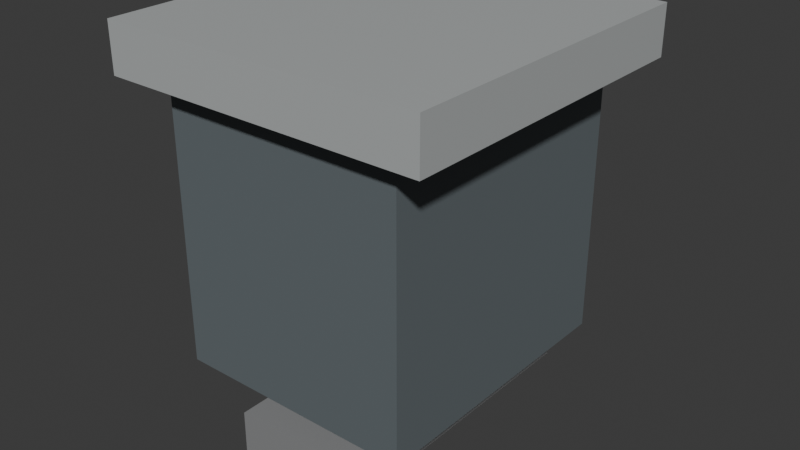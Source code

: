 # Source: lanterna.blend  (saved by Blender 5.2.45; exported with 4.5.12 LTS)
import bpy
from mathutils import Matrix  # noqa: F401  (used for matrix-valued properties, if any)

bpy.ops.wm.read_factory_settings(use_empty=True)
scene = bpy.context.scene
scene.name = 'Scene'

# ---- collections
col_collection = bpy.data.collections.new('Collection'); scene.collection.children.link(col_collection)

# ---- materials (node trees are filled in below, after node groups)
mat_black = bpy.data.materials.new('black')
mat_black.diffuse_color = (0.1333, 0.1569, 0.1686, 1.0)
mat_label = bpy.data.materials.new('label')
mat_label.diffuse_color = (0.9098, 0.8392, 0.6902, 1.0)
mat_steel = bpy.data.materials.new('steel')
mat_steel.diffuse_color = (0.2196, 0.2627, 0.2941, 1.0)
mat_wear = bpy.data.materials.new('wear')
mat_wear.diffuse_color = (0.4392, 0.4588, 0.4588, 1.0)
mat_grip = bpy.data.materials.new('grip')
mat_grip.diffuse_color = (0.2588, 0.2627, 0.2667, 1.0)

# ---- material node trees
mat_black.use_nodes = True; mat_black.node_tree.nodes.clear()
_N = mat_black.node_tree.nodes; _L = mat_black.node_tree.links
n0 = _N.new('ShaderNodeBsdfPrincipled'); n0.name = 'Principled BSDF'; n0.location = (-200, 100)
n0.inputs[0].default_value = (0.1333, 0.1569, 0.1686, 1.0)
n0.inputs[10].default_value = 0.005
n1 = _N.new('ShaderNodeOutputMaterial'); n1.name = 'Material Output'; n1.location = (200, 100)
_L.new(n0.outputs[0], n1.inputs[0])
n1.is_active_output = True
mat_label.use_nodes = True; mat_label.node_tree.nodes.clear()
_N = mat_label.node_tree.nodes; _L = mat_label.node_tree.links
n0 = _N.new('ShaderNodeBsdfPrincipled'); n0.name = 'Principled BSDF'; n0.location = (-200, 100)
n0.inputs[0].default_value = (0.9098, 0.8392, 0.6902, 1.0)
n0.inputs[10].default_value = 0.005
n1 = _N.new('ShaderNodeOutputMaterial'); n1.name = 'Material Output'; n1.location = (200, 100)
_L.new(n0.outputs[0], n1.inputs[0])
n1.is_active_output = True
mat_steel.use_nodes = True; mat_steel.node_tree.nodes.clear()
_N = mat_steel.node_tree.nodes; _L = mat_steel.node_tree.links
n0 = _N.new('ShaderNodeBsdfPrincipled'); n0.name = 'Principled BSDF'; n0.location = (-200, 100)
n0.inputs[0].default_value = (0.2196, 0.2627, 0.2941, 1.0)
n0.inputs[10].default_value = 0.005
n1 = _N.new('ShaderNodeOutputMaterial'); n1.name = 'Material Output'; n1.location = (200, 100)
_L.new(n0.outputs[0], n1.inputs[0])
n1.is_active_output = True
mat_wear.use_nodes = True; mat_wear.node_tree.nodes.clear()
_N = mat_wear.node_tree.nodes; _L = mat_wear.node_tree.links
n0 = _N.new('ShaderNodeBsdfPrincipled'); n0.name = 'Principled BSDF'; n0.location = (-200, 100)
n0.inputs[0].default_value = (0.4392, 0.4588, 0.4588, 1.0)
n0.inputs[10].default_value = 0.005
n1 = _N.new('ShaderNodeOutputMaterial'); n1.name = 'Material Output'; n1.location = (200, 100)
_L.new(n0.outputs[0], n1.inputs[0])
n1.is_active_output = True
mat_grip.use_nodes = True; mat_grip.node_tree.nodes.clear()
_N = mat_grip.node_tree.nodes; _L = mat_grip.node_tree.links
n0 = _N.new('ShaderNodeBsdfPrincipled'); n0.name = 'Principled BSDF'; n0.location = (-200, 100)
n0.inputs[0].default_value = (0.2588, 0.2627, 0.2667, 1.0)
n0.inputs[10].default_value = 0.005
n1 = _N.new('ShaderNodeOutputMaterial'); n1.name = 'Material Output'; n1.location = (200, 100)
_L.new(n0.outputs[0], n1.inputs[0])
n1.is_active_output = True

# ---- world
world_world = bpy.data.worlds.new('World'); scene.world = world_world
world_world.use_nodes = True; world_world.node_tree.nodes.clear()
_N = world_world.node_tree.nodes; _L = world_world.node_tree.links
n0 = _N.new('ShaderNodeOutputWorld'); n0.name = 'World Output'; n0.location = (200, 100)
n1 = _N.new('ShaderNodeBackground'); n1.name = 'Background'; n1.location = (-200, 100)
n1.inputs[0].default_value = (0.05088, 0.05088, 0.05088, 1.0)
_L.new(n1.outputs[0], n0.inputs[0])
n0.is_active_output = True
world_world.color = (0.05088, 0.05088, 0.05088)
world_world.sun_shadow_jitter_overblur = 0.0

# ---- meshes
me_cube_089 = bpy.data.meshes.new('Cube.089')
me_cube_089.from_pydata([(-3.0, -3.5, -3.5), (-3.0, -3.5, 3.5), (-3.0, 3.5, -3.5), (-3.0, 3.5, 3.5), (3.0, -3.5, -3.5), (3.0, -3.5, 3.5), (3.0, 3.5, -3.5), (3.0, 3.5, 3.5)], [], [(0, 1, 3, 2), (2, 3, 7, 6), (6, 7, 5, 4), (4, 5, 1, 0), (2, 6, 4, 0), (7, 3, 1, 5)])
_uv = me_cube_089.uv_layers.new(name='UVMap')
_uv.uv.foreach_set('vector', [0.375, 0.0, 0.625, 0.0, 0.625, 0.25, 0.375, 0.25, 0.375, 0.25, 0.625, 0.25, 0.625, 0.5, 0.375, 0.5, 0.375, 0.5, 0.625, 0.5, 0.625, 0.75, 0.375, 0.75, 0.375, 0.75, 0.625, 0.75, 0.625, 1.0, 0.375, 1.0, 0.125, 0.5, 0.375, 0.5, 0.375, 0.75, 0.125, 0.75, 0.625, 0.5, 0.875, 0.5, 0.875, 0.75, 0.625, 0.75])
me_cube_089.materials.append(mat_black)
me_cube_089.update()
me_cube_090 = bpy.data.meshes.new('Cube.090')
me_cube_090.from_pydata([(-2.2, -0.3, -1.6), (-2.2, -0.3, 1.6), (-2.2, 0.3, -1.6), (-2.2, 0.3, 1.6), (2.2, -0.3, -1.6), (2.2, -0.3, 1.6), (2.2, 0.3, -1.6), (2.2, 0.3, 1.6)], [], [(0, 1, 3, 2), (2, 3, 7, 6), (6, 7, 5, 4), (4, 5, 1, 0), (2, 6, 4, 0), (7, 3, 1, 5)])
_uv = me_cube_090.uv_layers.new(name='UVMap')
_uv.uv.foreach_set('vector', [0.375, 0.0, 0.625, 0.0, 0.625, 0.25, 0.375, 0.25, 0.375, 0.25, 0.625, 0.25, 0.625, 0.5, 0.375, 0.5, 0.375, 0.5, 0.625, 0.5, 0.625, 0.75, 0.375, 0.75, 0.375, 0.75, 0.625, 0.75, 0.625, 1.0, 0.375, 1.0, 0.125, 0.5, 0.375, 0.5, 0.375, 0.75, 0.125, 0.75, 0.625, 0.5, 0.875, 0.5, 0.875, 0.75, 0.625, 0.75])
me_cube_090.materials.append(mat_label)
me_cube_090.update()
me_cube_091 = bpy.data.meshes.new('Cube.091')
me_cube_091.from_pydata([(-0.55, -0.6, -2.15), (-0.55, -0.6, 2.15), (-0.55, 0.6, -2.15), (-0.55, 0.6, 2.15), (0.55, -0.6, -2.15), (0.55, -0.6, 2.15), (0.55, 0.6, -2.15), (0.55, 0.6, 2.15)], [], [(0, 1, 3, 2), (2, 3, 7, 6), (6, 7, 5, 4), (4, 5, 1, 0), (2, 6, 4, 0), (7, 3, 1, 5)])
_uv = me_cube_091.uv_layers.new(name='UVMap')
_uv.uv.foreach_set('vector', [0.375, 0.0, 0.625, 0.0, 0.625, 0.25, 0.375, 0.25, 0.375, 0.25, 0.625, 0.25, 0.625, 0.5, 0.375, 0.5, 0.375, 0.5, 0.625, 0.5, 0.625, 0.75, 0.375, 0.75, 0.375, 0.75, 0.625, 0.75, 0.625, 1.0, 0.375, 1.0, 0.125, 0.5, 0.375, 0.5, 0.375, 0.75, 0.125, 0.75, 0.625, 0.5, 0.875, 0.5, 0.875, 0.75, 0.625, 0.75])
me_cube_091.materials.append(mat_steel)
me_cube_091.update()
me_cube_092 = bpy.data.meshes.new('Cube.092')
me_cube_092.from_pydata([(-4.0, -4.1, -0.6), (-4.0, -4.1, 0.6), (-4.0, 4.1, -0.6), (-4.0, 4.1, 0.6), (4.0, -4.1, -0.6), (4.0, -4.1, 0.6), (4.0, 4.1, -0.6), (4.0, 4.1, 0.6)], [], [(0, 1, 3, 2), (2, 3, 7, 6), (6, 7, 5, 4), (4, 5, 1, 0), (2, 6, 4, 0), (7, 3, 1, 5)])
_uv = me_cube_092.uv_layers.new(name='UVMap')
_uv.uv.foreach_set('vector', [0.375, 0.0, 0.625, 0.0, 0.625, 0.25, 0.375, 0.25, 0.375, 0.25, 0.625, 0.25, 0.625, 0.5, 0.375, 0.5, 0.375, 0.5, 0.625, 0.5, 0.625, 0.75, 0.375, 0.75, 0.375, 0.75, 0.625, 0.75, 0.625, 1.0, 0.375, 1.0, 0.125, 0.5, 0.375, 0.5, 0.375, 0.75, 0.125, 0.75, 0.625, 0.5, 0.875, 0.5, 0.875, 0.75, 0.625, 0.75])
me_cube_092.materials.append(mat_wear)
me_cube_092.update()
me_cube_093 = bpy.data.meshes.new('Cube.093')
me_cube_093.from_pydata([(-1.5, -4.0, -0.6), (-1.5, -4.0, 0.6), (-1.5, 4.0, -0.6), (-1.5, 4.0, 0.6), (1.5, -4.0, -0.6), (1.5, -4.0, 0.6), (1.5, 4.0, -0.6), (1.5, 4.0, 0.6)], [], [(0, 1, 3, 2), (2, 3, 7, 6), (6, 7, 5, 4), (4, 5, 1, 0), (2, 6, 4, 0), (7, 3, 1, 5)])
_uv = me_cube_093.uv_layers.new(name='UVMap')
_uv.uv.foreach_set('vector', [0.375, 0.0, 0.625, 0.0, 0.625, 0.25, 0.375, 0.25, 0.375, 0.25, 0.625, 0.25, 0.625, 0.5, 0.375, 0.5, 0.375, 0.5, 0.625, 0.5, 0.625, 0.75, 0.375, 0.75, 0.375, 0.75, 0.625, 0.75, 0.625, 1.0, 0.375, 1.0, 0.125, 0.5, 0.375, 0.5, 0.375, 0.75, 0.125, 0.75, 0.625, 0.5, 0.875, 0.5, 0.875, 0.75, 0.625, 0.75])
me_cube_093.materials.append(mat_grip)
me_cube_093.update()

# ---- objects
ob_lantern_body = bpy.data.objects.new('lantern body', me_cube_089)
ob_glass = bpy.data.objects.new('glass', me_cube_090)
ob_cage = bpy.data.objects.new('cage', me_cube_091)
ob_cap = bpy.data.objects.new('cap', me_cube_092)
ob_handle = bpy.data.objects.new('handle', me_cube_093)

# ---- transforms, parenting, visibility, modifiers, constraints
ob_lantern_body.location = (8.0, -8.5, 7.5)
ob_glass.location = (8.0, -4.9, 8.6)
ob_cage.location = (4.95, -4.8, 8.65)
ob_cap.location = (8.0, -8.5, 11.4)
ob_handle.location = (8.0, -8.0, 2.6)

# ---- collection membership
col_collection.objects.link(ob_lantern_body)
col_collection.objects.link(ob_glass)
col_collection.objects.link(ob_cage)
col_collection.objects.link(ob_cap)
col_collection.objects.link(ob_handle)

# ---- scene / render settings (as saved in the file)
scene.frame_start = 1; scene.frame_end = 13; scene.frame_set(1)
scene.render.engine = 'BLENDER_EEVEE_NEXT'
scene.render.bake_bias = 0.0
scene.render.bake_samples = 0
scene.render.compositor_device = 'GPU'
scene.eevee.use_volume_custom_range = False
scene.eevee.fast_gi_thickness_near = 0.1
scene.eevee.fast_gi_thickness_far = 0.0
scene.eevee.ray_tracing_options.screen_trace_thickness = 0.1
bpy.context.view_layer.update()

# ---- added for rendering (the .blend has no active camera and no usable light): camera, sun
cam_auto = bpy.data.cameras.new('AutoCamera')
cam_auto.lens = 50.0
cam_auto.sensor_width = 36.0
cam_auto.clip_end = 1000.0
ob_auto_camera = bpy.data.objects.new('AutoCamera', cam_auto)
scene.collection.objects.link(ob_auto_camera)
ob_auto_camera.location = (22.2725, -25.427, 18.418)
ob_auto_camera.rotation_euler = (1.09748, -7.21219e-08, 0.694738)
scene.camera = ob_auto_camera
light_auto_sun = bpy.data.lights.new('AutoSun', 'SUN')
light_auto_sun.energy = 3.0
light_auto_sun.angle = 0.0523599
ob_auto_sun = bpy.data.objects.new('AutoSun', light_auto_sun)
scene.collection.objects.link(ob_auto_sun)
ob_auto_sun.rotation_euler = (0.872665, 0.174533, 0.523599)
bpy.context.view_layer.update()
